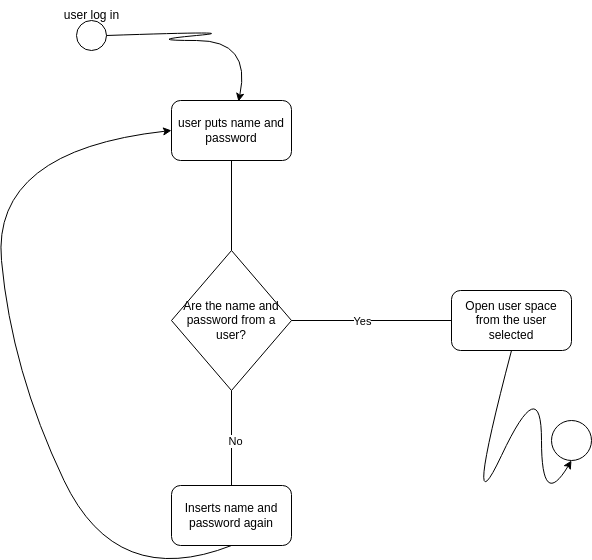

The diagram above was exported from draw.io. Its source (the exported page's mxGraphModel, read from the mxfile embedded in the PNG):
<mxGraphModel dx="600" dy="612" grid="1" gridSize="10" guides="1" tooltips="1" connect="1" arrows="1" fold="1" page="1" pageScale="1" pageWidth="827" pageHeight="1169" math="0" shadow="0">
  <root>
    <mxCell id="0" />
    <mxCell id="1" parent="0" />
    <mxCell id="SrMD0GwfA5TjsLFttzY5-1" value="" style="ellipse;whiteSpace=wrap;html=1;aspect=fixed;" parent="1" vertex="1">
      <mxGeometry x="105" y="90" width="30" height="30" as="geometry" />
    </mxCell>
    <mxCell id="SrMD0GwfA5TjsLFttzY5-2" value="user log in" style="text;html=1;align=center;verticalAlign=middle;resizable=0;points=[];autosize=1;strokeColor=none;fillColor=none;" parent="1" vertex="1">
      <mxGeometry x="80" y="70" width="80" height="30" as="geometry" />
    </mxCell>
    <mxCell id="SrMD0GwfA5TjsLFttzY5-3" value="user puts name and password" style="rounded=1;whiteSpace=wrap;html=1;" parent="1" vertex="1">
      <mxGeometry x="200" y="170" width="120" height="60" as="geometry" />
    </mxCell>
    <mxCell id="SrMD0GwfA5TjsLFttzY5-4" value="Are the name and password from a user?" style="rhombus;whiteSpace=wrap;html=1;" parent="1" vertex="1">
      <mxGeometry x="200" y="320" width="120" height="140" as="geometry" />
    </mxCell>
    <mxCell id="SrMD0GwfA5TjsLFttzY5-5" value="Open user space from the user selected" style="rounded=1;whiteSpace=wrap;html=1;" parent="1" vertex="1">
      <mxGeometry x="480" y="360" width="120" height="60" as="geometry" />
    </mxCell>
    <mxCell id="SrMD0GwfA5TjsLFttzY5-6" value="Inserts name and password again" style="rounded=1;whiteSpace=wrap;html=1;" parent="1" vertex="1">
      <mxGeometry x="200" y="555" width="120" height="60" as="geometry" />
    </mxCell>
    <mxCell id="SrMD0GwfA5TjsLFttzY5-7" value="" style="endArrow=none;html=1;rounded=0;entryX=0.5;entryY=1;entryDx=0;entryDy=0;exitX=0.5;exitY=0;exitDx=0;exitDy=0;" parent="1" source="SrMD0GwfA5TjsLFttzY5-4" target="SrMD0GwfA5TjsLFttzY5-3" edge="1">
      <mxGeometry width="50" height="50" relative="1" as="geometry">
        <mxPoint x="220" y="300" as="sourcePoint" />
        <mxPoint x="270" y="250" as="targetPoint" />
      </mxGeometry>
    </mxCell>
    <mxCell id="SrMD0GwfA5TjsLFttzY5-8" value="" style="endArrow=none;html=1;rounded=0;entryX=0;entryY=0.5;entryDx=0;entryDy=0;exitX=1;exitY=0.5;exitDx=0;exitDy=0;" parent="1" source="SrMD0GwfA5TjsLFttzY5-4" target="SrMD0GwfA5TjsLFttzY5-5" edge="1">
      <mxGeometry width="50" height="50" relative="1" as="geometry">
        <mxPoint x="320" y="420" as="sourcePoint" />
        <mxPoint x="370" y="370" as="targetPoint" />
      </mxGeometry>
    </mxCell>
    <mxCell id="SrMD0GwfA5TjsLFttzY5-9" value="Yes" style="edgeLabel;html=1;align=center;verticalAlign=middle;resizable=0;points=[];" parent="SrMD0GwfA5TjsLFttzY5-8" vertex="1" connectable="0">
      <mxGeometry x="-0.35" y="-3" relative="1" as="geometry">
        <mxPoint x="18" y="-3" as="offset" />
      </mxGeometry>
    </mxCell>
    <mxCell id="SrMD0GwfA5TjsLFttzY5-10" value="" style="endArrow=none;html=1;rounded=0;entryX=0.5;entryY=1;entryDx=0;entryDy=0;exitX=0.5;exitY=0;exitDx=0;exitDy=0;" parent="1" source="SrMD0GwfA5TjsLFttzY5-6" target="SrMD0GwfA5TjsLFttzY5-4" edge="1">
      <mxGeometry width="50" height="50" relative="1" as="geometry">
        <mxPoint x="200" y="500" as="sourcePoint" />
        <mxPoint x="250" y="450" as="targetPoint" />
        <Array as="points" />
      </mxGeometry>
    </mxCell>
    <mxCell id="SrMD0GwfA5TjsLFttzY5-11" value="No" style="edgeLabel;html=1;align=center;verticalAlign=middle;resizable=0;points=[];" parent="SrMD0GwfA5TjsLFttzY5-10" vertex="1" connectable="0">
      <mxGeometry x="-0.0526" y="-3" relative="1" as="geometry">
        <mxPoint as="offset" />
      </mxGeometry>
    </mxCell>
    <mxCell id="SrMD0GwfA5TjsLFttzY5-12" value="" style="curved=1;endArrow=classic;html=1;rounded=0;entryX=0.558;entryY=0.017;entryDx=0;entryDy=0;entryPerimeter=0;exitX=1;exitY=0.5;exitDx=0;exitDy=0;" parent="1" source="SrMD0GwfA5TjsLFttzY5-1" target="SrMD0GwfA5TjsLFttzY5-3" edge="1">
      <mxGeometry width="50" height="50" relative="1" as="geometry">
        <mxPoint x="170" y="160" as="sourcePoint" />
        <mxPoint x="220" y="110" as="targetPoint" />
        <Array as="points">
          <mxPoint x="280" y="100" />
          <mxPoint x="170" y="110" />
          <mxPoint x="280" y="110" />
        </Array>
      </mxGeometry>
    </mxCell>
    <mxCell id="SrMD0GwfA5TjsLFttzY5-14" value="" style="curved=1;endArrow=classic;html=1;rounded=0;exitX=0.5;exitY=1;exitDx=0;exitDy=0;entryX=0;entryY=0.5;entryDx=0;entryDy=0;" parent="1" source="SrMD0GwfA5TjsLFttzY5-6" target="SrMD0GwfA5TjsLFttzY5-3" edge="1">
      <mxGeometry width="50" height="50" relative="1" as="geometry">
        <mxPoint x="95" y="660" as="sourcePoint" />
        <mxPoint x="145" y="610" as="targetPoint" />
        <Array as="points">
          <mxPoint x="145" y="660" />
          <mxPoint x="40" y="440" />
          <mxPoint x="20" y="220" />
        </Array>
      </mxGeometry>
    </mxCell>
    <mxCell id="SrMD0GwfA5TjsLFttzY5-17" value="" style="ellipse;whiteSpace=wrap;html=1;aspect=fixed;" parent="1" vertex="1">
      <mxGeometry x="580" y="490" width="40" height="40" as="geometry" />
    </mxCell>
    <mxCell id="SrMD0GwfA5TjsLFttzY5-18" value="" style="curved=1;endArrow=classic;html=1;rounded=0;exitX=0.5;exitY=1;exitDx=0;exitDy=0;entryX=0.5;entryY=1;entryDx=0;entryDy=0;" parent="1" source="SrMD0GwfA5TjsLFttzY5-5" target="SrMD0GwfA5TjsLFttzY5-17" edge="1">
      <mxGeometry width="50" height="50" relative="1" as="geometry">
        <mxPoint x="540" y="560" as="sourcePoint" />
        <mxPoint x="490" y="560" as="targetPoint" />
        <Array as="points">
          <mxPoint x="490" y="610" />
          <mxPoint x="570" y="440" />
          <mxPoint x="570" y="580" />
        </Array>
      </mxGeometry>
    </mxCell>
  </root>
</mxGraphModel>